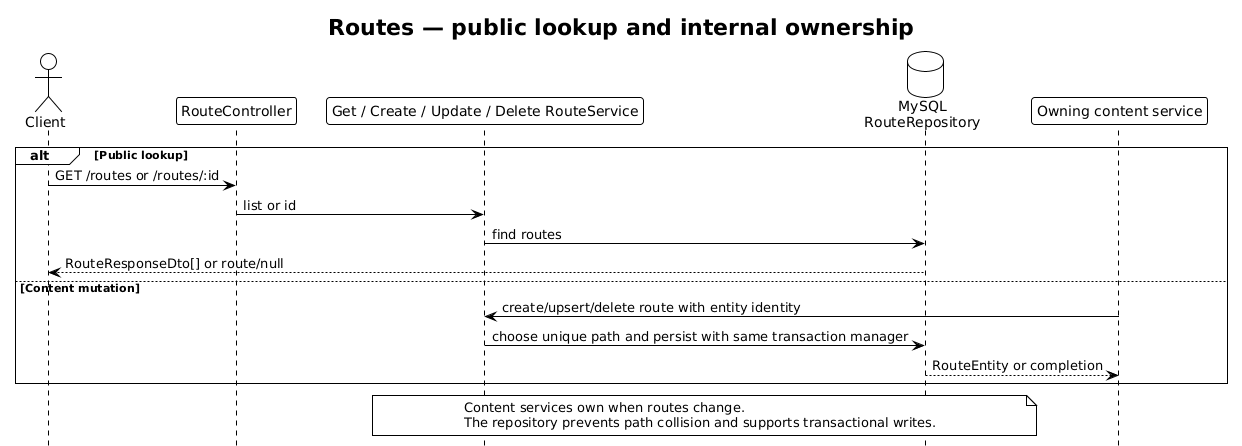

The diagram above was rendered by PlantUML. Its source (embedded in the PNG):
@startuml Routes Flow - Clubinho NIB API
!theme plain
hide footbox
title Routes — public lookup and internal ownership

actor Client
participant RouteController as Controller
participant "Get / Create / Update / Delete RouteService" as Service
database "MySQL\nRouteRepository" as Repository
participant "Owning content service" as Owner

alt Public lookup
  Client -> Controller : GET /routes or /routes/:id
  Controller -> Service : list or id
  Service -> Repository : find routes
  Repository --> Client : RouteResponseDto[] or route/null
else Content mutation
  Owner -> Service : create/upsert/delete route with entity identity
  Service -> Repository : choose unique path and persist with same transaction manager
  Repository --> Owner : RouteEntity or completion
end

note over Service, Repository
  Content services own when routes change.
  The repository prevents path collision and supports transactional writes.
end note
@enduml